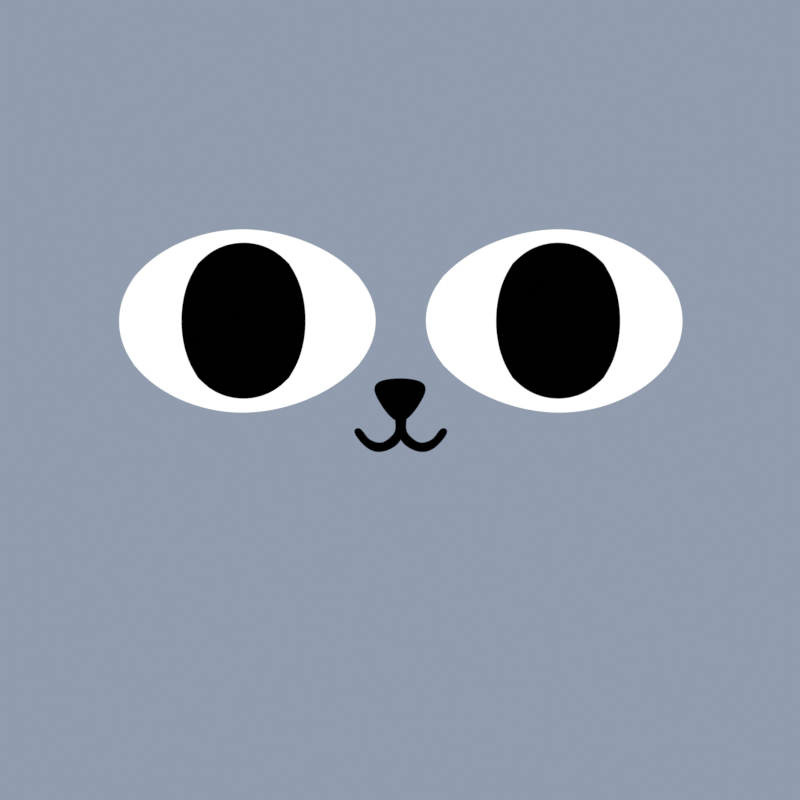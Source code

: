 # Source: cato_faces.blend  (saved by Blender 3.6.11; exported with 4.5.12 LTS)
import bpy
from mathutils import Matrix  # noqa: F401  (used for matrix-valued properties, if any)

bpy.ops.wm.read_factory_settings(use_empty=True)
scene = bpy.context.scene
scene.name = 'Scene'

# ---- collections
col_faces = bpy.data.collections.new('Faces'); scene.collection.children.link(col_faces)

# ---- materials (node trees are filled in below, after node groups)
mat_skindiffuse = bpy.data.materials.new('SkinDiffuse')
mat_skindiffuse.use_transparent_shadow = False
mat_blackdiffuse = bpy.data.materials.new('BlackDiffuse')
mat_blackdiffuse.use_transparent_shadow = False
mat_ear_insidediffuse = bpy.data.materials.new('Ear_insideDiffuse')
mat_ear_insidediffuse.use_transparent_shadow = False
mat_whitediffuse = bpy.data.materials.new('WhiteDiffuse')
mat_whitediffuse.alpha_threshold = 0.0
mat_whitediffuse.use_transparent_shadow = False
mat_whitediffuse.roughness = 0.5
mat_whitediffuse.line_color = (0.0, 0.0, 0.0, 1.0)
mat_black = bpy.data.materials.new('Black')
mat_black.use_transparent_shadow = False
mat_black_004 = bpy.data.materials.new('Black.004')
mat_black_004.use_transparent_shadow = False

# ---- material node trees
mat_skindiffuse.use_nodes = True; mat_skindiffuse.node_tree.nodes.clear()
_N = mat_skindiffuse.node_tree.nodes; _L = mat_skindiffuse.node_tree.links
n0 = _N.new('ShaderNodeOutputMaterial'); n0.name = 'Material Output'; n0.location = (410, 296)
n1 = _N.new('ShaderNodeEmission'); n1.name = 'Emission'; n1.location = (190, 308)
n1.inputs[0].default_value = (0.2827, 0.3358, 0.4228, 1.0)
_L.new(n1.outputs[0], n0.inputs[0])
n0.is_active_output = True
mat_blackdiffuse.use_nodes = True; mat_blackdiffuse.node_tree.nodes.clear()
_N = mat_blackdiffuse.node_tree.nodes; _L = mat_blackdiffuse.node_tree.links
n0 = _N.new('ShaderNodeOutputMaterial'); n0.name = 'Material Output'; n0.location = (300, 300)
n1 = _N.new('ShaderNodeBsdfDiffuse'); n1.name = 'Diffuse BSDF'; n1.location = (10, 300)
n1.inputs[0].default_value = (0.0, 0.0, 0.0, 1.0)
n1.inputs[1].default_value = 0.5
_L.new(n1.outputs[0], n0.inputs[0])
n0.is_active_output = True
mat_ear_insidediffuse.use_nodes = True; mat_ear_insidediffuse.node_tree.nodes.clear()
_N = mat_ear_insidediffuse.node_tree.nodes; _L = mat_ear_insidediffuse.node_tree.links
n0 = _N.new('ShaderNodeOutputMaterial'); n0.name = 'Material Output'; n0.location = (457, 388)
n1 = _N.new('ShaderNodeEmission'); n1.name = 'Emission'; n1.location = (167, 398)
n1.inputs[0].default_value = (0.3685, 0.08556, 0.1176, 1.0)
_L.new(n1.outputs[0], n0.inputs[0])
n0.is_active_output = True
mat_whitediffuse.use_nodes = True; mat_whitediffuse.node_tree.nodes.clear()
_N = mat_whitediffuse.node_tree.nodes; _L = mat_whitediffuse.node_tree.links
n0 = _N.new('ShaderNodeOutputMaterial'); n0.name = 'Material Output'; n0.location = (300, 300)
n1 = _N.new('ShaderNodeEmission'); n1.name = 'Emission'; n1.location = (-5, 320)
_L.new(n1.outputs[0], n0.inputs[0])
n0.is_active_output = True
mat_black.use_nodes = True; mat_black.node_tree.nodes.clear()
_N = mat_black.node_tree.nodes; _L = mat_black.node_tree.links
n0 = _N.new('ShaderNodeBsdfPrincipled'); n0.name = 'Principled BSDF'; n0.location = (10, 300)
n0.distribution = 'GGX'
n0.subsurface_method = 'RANDOM_WALK_SKIN'
n0.inputs[0].default_value = (0.0, 0.0, 0.0, 1.0)
n0.inputs[3].default_value = 1.45
n0.inputs[13].default_value = 0.0
n0.inputs[27].default_value = (0.0, 0.0, 0.0, 1.0)
n0.inputs[28].default_value = 1.0
n1 = _N.new('ShaderNodeOutputMaterial'); n1.name = 'Material Output'; n1.location = (300, 300)
_L.new(n0.outputs[0], n1.inputs[0])
n1.is_active_output = True
mat_black_004.use_nodes = True; mat_black_004.node_tree.nodes.clear()
_N = mat_black_004.node_tree.nodes; _L = mat_black_004.node_tree.links
n0 = _N.new('ShaderNodeBsdfPrincipled'); n0.name = 'Principled BSDF'; n0.location = (10, 300)
n0.distribution = 'GGX'
n0.subsurface_method = 'RANDOM_WALK_SKIN'
n0.inputs[0].default_value = (0.0, 0.0, 0.0, 1.0)
n0.inputs[3].default_value = 1.45
n0.inputs[13].default_value = 0.0
n0.inputs[27].default_value = (0.0, 0.0, 0.0, 1.0)
n0.inputs[28].default_value = 1.0
n1 = _N.new('ShaderNodeOutputMaterial'); n1.name = 'Material Output'; n1.location = (300, 300)
_L.new(n0.outputs[0], n1.inputs[0])
n1.is_active_output = True

# ---- world
world_world = bpy.data.worlds.new('World'); scene.world = world_world
world_world.use_nodes = True; world_world.node_tree.nodes.clear()
_N = world_world.node_tree.nodes; _L = world_world.node_tree.links
n0 = _N.new('ShaderNodeOutputWorld'); n0.name = 'World Output'; n0.location = (300, 300)
n1 = _N.new('ShaderNodeBackground'); n1.name = 'Background'; n1.location = (10, 300)
n1.inputs[0].default_value = (0.05088, 0.05088, 0.05088, 1.0)
_L.new(n1.outputs[0], n0.inputs[0])
n0.is_active_output = True
world_world.color = (0.05088, 0.05088, 0.05088)
world_world.use_sun_shadow = False
world_world.sun_shadow_jitter_overblur = 0.0

# ---- cameras
cam_camera = bpy.data.cameras.new('Camera')
cam_camera.type = 'ORTHO'
cam_camera.ortho_scale = 1.0

# ---- meshes
me_plane_025 = bpy.data.meshes.new('Plane.025')
me_plane_025.from_pydata([(-1.0, -1.0, 0.0), (1.0, -1.0, 0.0), (-1.0, 1.0, 0.0), (1.0, 1.0, 0.0)], [], [(0, 1, 3, 2)])
_uv = me_plane_025.uv_layers.new(name='UVMap')
_uv.uv.foreach_set('vector', [0.0, 0.0, 1.0, 0.0, 1.0, 1.0, 0.0, 1.0])
me_plane_025.materials.append(mat_skindiffuse)
me_plane_025.update()
me_plane_021 = bpy.data.meshes.new('Plane.021')
me_plane_021.from_pydata([(-0.00831, 0.04733, -0.0274), (0.00831, 0.04733, -0.0274), (-0.04071, 0.04733, 0.029), (0.04071, 0.04733, 0.029), (-0.02753, 0.04733, -0.001598), (0.02753, 0.04733, -0.001598), (0.0368, 0.04206, 0.1519), (0.1373, 0.04206, 0.1913), (0.02587, 0.04206, 0.1838), (0.1419, 0.04206, 0.2375), (0.2936, 0.04206, 0.1896), (0.2959, 0.04206, 0.2193), (0.3663, 0.04206, 0.1627), (0.3535, 0.04206, 0.1912), (-0.02771, 0.04206, 0.1519), (-0.1282, 0.04206, 0.1913), (-0.01678, 0.04206, 0.1838), (-0.1328, 0.04206, 0.2375), (-0.2845, 0.04206, 0.1896), (-0.2869, 0.04206, 0.2193), (-0.3572, 0.04206, 0.1627), (-0.3444, 0.04206, 0.1912), (0.0009937, 0.04733, -0.04766), (0.0009937, 0.04733, -0.04744), (0.01499, 0.04733, -0.04993), (0.03598, 0.04733, -0.06686), (0.007663, 0.04733, -0.03678), (0.002944, 0.04733, -0.04837), (0.0009937, 0.04733, -0.01599), (0.007906, 0.04733, -0.01889), (0.03558, 0.04733, -0.07274), (0.02285, 0.04733, -0.05781), (0.02068, 0.04733, -0.06748), (0.01211, 0.04733, -0.05923), (0.03086, 0.04733, -0.07107), (0.02902, 0.04733, -0.06318), (-0.013, 0.04733, -0.04993), (-0.034, 0.04733, -0.06686), (-0.005676, 0.04733, -0.03678), (-0.0009564, 0.04733, -0.04837), (-0.005919, 0.04733, -0.01889), (-0.0336, 0.04733, -0.07274), (-0.02086, 0.04733, -0.05781), (-0.0187, 0.04733, -0.06748), (-0.01013, 0.04733, -0.05923), (-0.02887, 0.04733, -0.07107), (-0.02703, 0.04733, -0.06318), (0.1049, 0.04733, 0.2447), (0.04722, 0.04733, 0.1992), (0.03638, 0.04733, 0.1976), (0.06774, 0.04733, 0.2239), (0.05603, 0.04733, 0.2324), (0.09942, 0.04733, 0.2536), (-0.1029, 0.04733, 0.2447), (-0.04523, 0.04733, 0.1992), (-0.0344, 0.04733, 0.1976), (-0.06576, 0.04733, 0.2239), (-0.05404, 0.04733, 0.2324), (-0.09743, 0.04733, 0.2536), (0.02528, 0.04733, 0.1355), (-0.02294, 0.04733, 0.1148), (-0.02409, 0.04733, 0.119), (0.003235, 0.04733, 0.1261), (0.001806, 0.04733, 0.1302), (0.02608, 0.04733, 0.1405), (0.02127, 0.04733, 0.1338), (0.02166, 0.04733, 0.1386), (-0.01479, 0.04733, 0.123), (-0.01334, 0.04733, 0.119), (0.02666, 0.04733, 0.1236), (-0.02206, 0.04733, 0.1025), (-0.0231, 0.04733, 0.1063), (0.00173, 0.04733, 0.1128), (0.0004319, 0.04733, 0.1165), (0.02739, 0.04733, 0.1281), (0.02302, 0.04733, 0.122), (0.02338, 0.04733, 0.1264), (-0.01465, 0.04733, 0.11), (-0.01333, 0.04733, 0.1063), (0.0266, 0.04733, 0.1133), (-0.02062, 0.04733, 0.09295), (-0.02164, 0.04733, 0.0966), (0.002432, 0.04733, 0.1029), (0.001173, 0.04733, 0.1065), (0.02731, 0.04733, 0.1177), (0.02307, 0.04733, 0.1118), (0.02341, 0.04733, 0.1161), (-0.01345, 0.04733, 0.1001), (-0.01217, 0.04733, 0.0966), (0.02709, 0.04733, 0.1048), (-0.02169, 0.04733, 0.08369), (-0.02274, 0.04733, 0.08746), (0.002125, 0.04733, 0.09398), (0.0008247, 0.04733, 0.09764), (0.02782, 0.04733, 0.1093), (0.02344, 0.04733, 0.1032), (0.0238, 0.04733, 0.1076), (-0.01428, 0.04733, 0.09112), (-0.01296, 0.04733, 0.08746), (0.02974, 0.04733, 0.09646), (-0.02387, 0.04733, 0.07193), (-0.02512, 0.04733, 0.07609), (0.002306, 0.04733, 0.08391), (0.0007769, 0.04733, 0.08794), (0.03045, 0.04733, 0.1015), (0.02573, 0.04733, 0.09463), (0.02602, 0.04733, 0.09949), (-0.01582, 0.04733, 0.08035), (-0.01427, 0.04733, 0.07632), (0.02972, 0.04733, 0.08432), (-0.02407, 0.04733, 0.06158), (-0.02519, 0.04733, 0.06574), (0.00219, 0.04733, 0.07268), (0.000793, 0.04733, 0.07672), (0.03056, 0.04733, 0.0893), (0.0257, 0.04733, 0.08262), (0.02613, 0.04733, 0.08743), (-0.01586, 0.04733, 0.06968), (-0.01444, 0.04733, 0.06565), (0.02836, 0.04733, 0.07327), (-0.02462, 0.04733, 0.05087), (-0.02572, 0.04733, 0.05496), (0.001247, 0.04733, 0.0618), (-0.000129, 0.04733, 0.06578), (0.02919, 0.04733, 0.07818), (0.0244, 0.04733, 0.07159), (0.02482, 0.04733, 0.07633), (-0.01653, 0.04733, 0.05885), (-0.01514, 0.04733, 0.05488), (0.02836, 0.04733, 0.07327), (-0.02462, 0.04733, 0.05087), (-0.02572, 0.04733, 0.05496), (0.001247, 0.04733, 0.0618), (-0.000129, 0.04733, 0.06578), (0.02919, 0.04733, 0.07818), (0.0244, 0.04733, 0.07159), (0.02482, 0.04733, 0.07633), (-0.01653, 0.04733, 0.05885), (-0.01514, 0.04733, 0.05488), (0.02732, 0.04733, 0.0616), (-0.02629, 0.04733, 0.04074), (-0.02728, 0.04733, 0.04486), (-0.0001187, 0.04733, 0.05093), (-0.00138, 0.04733, 0.05494), (0.02829, 0.04733, 0.06649), (0.02331, 0.04733, 0.06004), (0.02387, 0.04733, 0.06477), (-0.01798, 0.04733, 0.04848), (-0.01669, 0.04733, 0.04447), (0.02503, 0.04733, 0.03549), (0.3597, 0.04733, 0.03486), (0.02503, 0.04733, 0.1642), (0.3597, 0.04733, 0.1636), (0.202, 0.04733, -0.04038), (0.202, 0.04733, 0.2389), (-0.02304, 0.04733, 0.03549), (-0.3577, 0.04733, 0.03486), (-0.02304, 0.04733, 0.1642), (-0.3577, 0.04733, 0.1636), (-0.2, 0.04733, -0.04038), (-0.2, 0.04733, 0.2389), (0.2056, 0.04299, 0.01453), (0.3221, 0.04299, 0.01453), (0.2003, 0.04299, 0.1922), (0.3274, 0.04299, 0.1922), (0.1753, 0.04299, 0.09604), (0.3524, 0.04299, 0.09604), (-0.1808, 0.04299, 0.01453), (-0.06435, 0.04299, 0.01453), (-0.1861, 0.04299, 0.1922), (-0.05902, 0.04299, 0.1922), (-0.2111, 0.04299, 0.09604), (-0.03054, 0.04299, 0.09604)], [], [(4, 5, 3, 2), (0, 1, 5, 4), (6, 7, 9, 8), (9, 7, 10, 11), (11, 10, 12, 13), (14, 16, 17, 15), (17, 19, 18, 15), (19, 21, 20, 18), (35, 34, 30, 25), (23, 22, 27, 26), (23, 26, 29, 28), (24, 33, 32, 31), (26, 27, 33, 24), (31, 32, 34, 35), (46, 37, 41, 45), (23, 38, 39, 22), (23, 28, 40, 38), (36, 42, 43, 44), (38, 36, 44, 39), (42, 46, 45, 43), (50, 51, 49, 48), (47, 52, 51, 50), (56, 54, 55, 57), (53, 56, 57, 58), (68, 67, 61, 60), (65, 66, 63, 62), (59, 64, 66, 65), (62, 63, 67, 68), (78, 77, 71, 70), (75, 76, 73, 72), (69, 74, 76, 75), (72, 73, 77, 78), (88, 87, 81, 80), (85, 86, 83, 82), (79, 84, 86, 85), (82, 83, 87, 88), (98, 97, 91, 90), (95, 96, 93, 92), (89, 94, 96, 95), (92, 93, 97, 98), (108, 107, 101, 100), (105, 106, 103, 102), (99, 104, 106, 105), (102, 103, 107, 108), (118, 117, 111, 110), (115, 116, 113, 112), (109, 114, 116, 115), (112, 113, 117, 118), (128, 127, 121, 120), (125, 126, 123, 122), (119, 124, 126, 125), (122, 123, 127, 128), (138, 137, 131, 130), (135, 136, 133, 132), (129, 134, 136, 135), (132, 133, 137, 138), (148, 147, 141, 140), (145, 146, 143, 142), (139, 144, 146, 145), (142, 143, 147, 148), (153, 150, 152, 154), (149, 153, 154, 151), (159, 160, 158, 156), (155, 157, 160, 159), (165, 166, 164, 163), (161, 162, 166, 165), (171, 172, 170, 169), (167, 168, 172, 171)])
me_plane_021.polygons.foreach_set('use_smooth', [0, 0, 0, 0, 0, 0, 0, 0, 0, 0, 0, 0, 0, 0, 0, 0, 0, 0, 0, 0, 0, 0, 0, 0, 0, 0, 0, 0, 0, 0, 0, 0, 0, 0, 0, 0, 0, 0, 0, 0, 0, 0, 0, 0, 0, 0, 0, 0, 0, 0, 0, 0, 0, 0, 0, 0, 0, 0, 0, 0, 1, 1, 1, 1, 0, 0, 0, 0])
me_plane_021.polygons.foreach_set('material_index', [0, 0, 0, 0, 0, 0, 0, 0, 0, 0, 0, 0, 0, 0, 0, 0, 0, 0, 0, 0, 0, 0, 0, 0, 0, 0, 0, 0, 0, 0, 0, 0, 0, 0, 0, 0, 0, 0, 0, 0, 0, 0, 0, 0, 0, 0, 0, 0, 0, 0, 0, 0, 0, 0, 0, 0, 0, 0, 0, 0, 2, 2, 2, 2, 0, 0, 0, 0])
_uv = me_plane_021.uv_layers.new(name='UVMap')
_uv.uv.foreach_set('vector', [0.0, 0.5345, 1.0, 0.5345, 1.0, 1.0, 0.0, 1.0, 0.0, 0.0, 1.0, 0.0, 1.0, 0.5345, 0.0, 0.5345, 0.0, 0.0, 1.0, 0.0, 1.0, 1.0, 0.0, 1.0, 1.0, 1.0, 1.0, 0.0, 1.0, 0.0, 1.0, 1.0, 1.0, 1.0, 1.0, 0.0, 1.0, 0.0, 1.0, 1.0, 0.0, 0.0, 0.0, 1.0, 1.0, 1.0, 1.0, 0.0, 1.0, 1.0, 1.0, 1.0, 1.0, 0.0, 1.0, 0.0, 1.0, 1.0, 1.0, 1.0, 1.0, 0.0, 1.0, 0.0, 0.0, 0.0, 0.0, 0.0, 0.0, 0.0, 0.0, 0.0, 0.0, 0.0, 0.0, 0.0, 0.0, 0.0, 0.0, 0.0, 0.0, 0.0, 0.0, 0.0, 0.0, 0.0, 0.0, 0.0, 0.0, 0.0, 0.0, 0.0, 0.0, 0.0, 0.0, 0.0, 0.0, 0.0, 0.0, 0.0, 0.0, 0.0, 0.0, 0.0, 0.0, 0.0, 0.0, 0.0, 0.0, 0.0, 0.0, 0.0, 0.0, 0.0, 0.0, 0.0, 0.0, 0.0, 0.0, 0.0, 0.0, 0.0, 0.0, 0.0, 0.0, 0.0, 0.0, 0.0, 0.0, 0.0, 0.0, 0.0, 0.0, 0.0, 0.0, 0.0, 0.0, 0.0, 0.0, 0.0, 0.0, 0.0, 0.0, 0.0, 0.0, 0.0, 0.0, 0.0, 0.0, 0.0, 0.0, 0.0, 0.0, 0.0, 0.0, 0.0, 0.0, 0.0, 0.0, 0.0, 0.0, 0.0, 0.0, 0.0, 0.0, 0.0, 0.0, 0.0, 0.0, 0.0, 0.0, 0.0, 0.0, 0.0, 0.0, 0.0, 0.0, 0.0, 0.0, 0.0, 0.0, 0.0, 0.0, 0.0, 0.0, 0.0, 0.0, 0.0, 0.0, 0.0, 0.0, 0.0, 0.0, 0.0, 0.0, 0.0, 0.0, 0.0, 0.0, 0.0, 0.0, 0.0, 0.0, 0.0, 0.0, 0.0, 0.0, 0.0, 0.0, 0.0, 0.0, 0.0, 0.0, 0.0, 0.0, 0.0, 0.0, 0.0, 0.0, 0.0, 0.0, 0.0, 0.0, 0.0, 0.0, 0.0, 0.0, 0.0, 0.0, 0.0, 0.0, 0.0, 0.0, 0.0, 0.0, 0.0, 0.0, 0.0, 0.0, 0.0, 0.0, 0.0, 0.0, 0.0, 0.0, 0.0, 0.0, 0.0, 0.0, 0.0, 0.0, 0.0, 0.0, 0.0, 0.0, 0.0, 0.0, 0.0, 0.0, 0.0, 0.0, 0.0, 0.0, 0.0, 0.0, 0.0, 0.0, 0.0, 0.0, 0.0, 0.0, 0.0, 0.0, 0.0, 0.0, 0.0, 0.0, 0.0, 0.0, 0.0, 0.0, 0.0, 0.0, 0.0, 0.0, 0.0, 0.0, 0.0, 0.0, 0.0, 0.0, 0.0, 0.0, 0.0, 0.0, 0.0, 0.0, 0.0, 0.0, 0.0, 0.0, 0.0, 0.0, 0.0, 0.0, 0.0, 0.0, 0.0, 0.0, 0.0, 0.0, 0.0, 0.0, 0.0, 0.0, 0.0, 0.0, 0.0, 0.0, 0.0, 0.0, 0.0, 0.0, 0.0, 0.0, 0.0, 0.0, 0.0, 0.0, 0.0, 0.0, 0.0, 0.0, 0.0, 0.0, 0.0, 0.0, 0.0, 0.0, 0.0, 0.0, 0.0, 0.0, 0.0, 0.0, 0.0, 0.0, 0.0, 0.0, 0.0, 0.0, 0.0, 0.0, 0.0, 0.0, 0.0, 0.0, 0.0, 0.0, 0.0, 0.0, 0.0, 0.0, 0.0, 0.0, 0.0, 0.0, 0.0, 0.0, 0.0, 0.0, 0.0, 0.0, 0.0, 0.0, 0.0, 0.0, 0.0, 0.0, 0.0, 0.0, 0.0, 0.0, 0.0, 0.0, 0.0, 0.0, 0.0, 0.0, 0.0, 0.0, 0.0, 0.0, 0.0, 0.0, 0.0, 0.0, 0.0, 0.0, 0.0, 0.0, 0.0, 0.0, 0.0, 0.0, 0.0, 0.0, 0.0, 0.0, 0.0, 0.0, 0.0, 0.0, 0.0, 0.0, 0.0, 0.0, 0.0, 0.0, 0.0, 0.0, 0.0, 0.0, 0.0, 0.0, 0.0, 0.0, 0.0, 0.0, 0.0, 0.0, 0.0, 0.0, 0.0, 0.0, 0.0, 0.0, 0.0, 0.0, 0.0, 0.0, 0.0, 0.0, 0.0, 0.0, 0.0, 0.0, 0.0, 0.0, 0.0, 0.0, 0.0, 0.0, 0.0, 0.0, 0.0, 0.0, 0.0, 0.0, 0.0, 0.0, 0.0, 0.0, 0.0, 0.0, 0.0, 0.0, 0.0, 0.0, 0.0, 0.0, 0.0, 0.0, 0.0, 0.0, 0.0, 0.0, 0.0, 0.0, 0.0, 0.5, 0.0, 1.0, 0.0, 1.0, 1.0, 0.5, 1.0, 0.0, 0.0, 0.5, 0.0, 0.5, 1.0, 0.0, 1.0, 0.5, 0.0, 0.5, 1.0, 1.0, 1.0, 1.0, 0.0, 0.0, 0.0, 0.0, 1.0, 0.5, 1.0, 0.5, 0.0, 0.0, 0.5, 1.0, 0.5, 1.0, 1.0, 0.0, 1.0, 0.0, 0.0, 1.0, 0.0, 1.0, 0.5, 0.0, 0.5, 0.0, 0.5, 1.0, 0.5, 1.0, 1.0, 0.0, 1.0, 0.0, 0.0, 1.0, 0.0, 1.0, 0.5, 0.0, 0.5])
me_plane_021.materials.append(mat_blackdiffuse)
me_plane_021.materials.append(mat_ear_insidediffuse)
me_plane_021.materials.append(mat_whitediffuse)
me_plane_021.update()
me_plane_016 = bpy.data.meshes.new('Plane.016')
me_plane_016.from_pydata([(0.005457, 0.008696, -0.03634), (-0.00306, 0.008696, -0.03971), (-0.003121, 0.008696, -0.009638), (0.01167, 0.008696, -0.009413), (0.03612, 0.008696, -0.05104), (0.03885, 0.008696, -0.06365), (0.02415, 0.008696, -0.05423), (0.02294, 0.008696, -0.06603), (0.04369, 0.008696, -0.04627), (0.05134, 0.008696, -0.05278), (0.05139, 0.008696, -0.03194), (0.06286, 0.008696, -0.03684), (0.01293, 0.008696, -0.04523), (0.0022, 0.008696, -0.05508), (-0.00831, 0.008696, -0.0274), (0.00831, 0.008696, -0.0274), (-0.04071, 0.008696, 0.029), (0.04071, 0.008696, 0.029), (-0.02753, 0.008696, -0.001598), (0.02753, 0.008696, -0.001598), (-0.00347, 0.008696, -0.03634), (0.005048, 0.008696, -0.03971), (0.005108, 0.008696, -0.009638), (-0.009685, 0.008696, -0.009413), (-0.03413, 0.008696, -0.05104), (-0.03686, 0.008696, -0.06365), (-0.02216, 0.008696, -0.05423), (-0.02095, 0.008696, -0.06603), (-0.0417, 0.008696, -0.04627), (-0.04935, 0.008696, -0.05278), (-0.0494, 0.008696, -0.03194), (-0.06088, 0.008696, -0.03684), (-0.01094, 0.008696, -0.04523), (-0.0002123, 0.008696, -0.05508), (0.113, 0.007701, -0.006653), (0.2823, 0.007701, -0.006653), (0.113, 0.007701, 0.2061), (0.2823, 0.007701, 0.2061), (-0.111, 0.007701, -0.006653), (-0.2803, 0.007701, -0.006653), (-0.111, 0.007701, 0.2061), (-0.2803, 0.007701, 0.2061), (0.02503, 0.008696, 0.03549), (0.3597, 0.008696, 0.03486), (0.02503, 0.008696, 0.1642), (0.3597, 0.008696, 0.1636), (0.202, 0.008696, -0.04038), (0.202, 0.008696, 0.2389), (-0.02304, 0.008696, 0.03549), (-0.3577, 0.008696, 0.03486), (-0.02304, 0.008696, 0.1642), (-0.3577, 0.008696, 0.1636), (-0.2, 0.008696, -0.04038), (-0.2, 0.008696, 0.2389)], [], [(1, 0, 3, 2), (12, 13, 7, 6), (5, 9, 8, 4), (7, 5, 4, 6), (9, 11, 10, 8), (0, 1, 13, 12), (18, 19, 17, 16), (14, 15, 19, 18), (21, 22, 23, 20), (32, 26, 27, 33), (25, 24, 28, 29), (27, 26, 24, 25), (29, 28, 30, 31), (20, 32, 33, 21), (34, 35, 37, 36), (38, 40, 41, 39), (46, 43, 45, 47), (42, 46, 47, 44), (52, 53, 51, 49), (48, 50, 53, 52)])
me_plane_016.polygons.foreach_set('use_smooth', [0, 0, 0, 0, 0, 0, 0, 0, 0, 0, 0, 0, 0, 0, 1, 1, 1, 1, 1, 1])
me_plane_016.polygons.foreach_set('material_index', [0, 0, 0, 0, 0, 0, 0, 0, 0, 0, 0, 0, 0, 0, 0, 0, 1, 1, 1, 1])
_uv = me_plane_016.uv_layers.new(name='UVMap')
_uv.uv.foreach_set('vector', [0.0, 0.0, 1.0, 0.0, 1.0, 1.0, 0.0, 1.0, 0.4669, 0.0, 0.0, 0.0, 0.0, 0.0, 0.0, 0.0, 0.0, 0.0, 0.0, 0.0, 0.0, 0.0, 0.0, 0.0, 0.0, 0.0, 0.0, 0.0, 0.0, 0.0, 0.0, 0.0, 0.0, 0.0, 0.0, 0.0, 0.0, 0.0, 0.0, 0.0, 1.0, 0.0, 0.0, 0.0, 0.0, 0.0, 0.4669, 0.0, 0.0, 0.5345, 1.0, 0.5345, 1.0, 1.0, 0.0, 1.0, 0.0, 0.0, 1.0, 0.0, 1.0, 0.5345, 0.0, 0.5345, 0.0, 0.0, 0.0, 1.0, 1.0, 1.0, 1.0, 0.0, 0.4669, 0.0, 0.0, 0.0, 0.0, 0.0, 0.0, 0.0, 0.0, 0.0, 0.0, 0.0, 0.0, 0.0, 0.0, 0.0, 0.0, 0.0, 0.0, 0.0, 0.0, 0.0, 0.0, 0.0, 0.0, 0.0, 0.0, 0.0, 0.0, 0.0, 0.0, 0.0, 1.0, 0.0, 0.4669, 0.0, 0.0, 0.0, 0.0, 0.0, 0.0, 0.0, 1.0, 0.0, 1.0, 1.0, 0.0, 1.0, 0.0, 0.0, 0.0, 1.0, 1.0, 1.0, 1.0, 0.0, 0.5, 0.0, 1.0, 0.0, 1.0, 1.0, 0.5, 1.0, 0.0, 0.0, 0.5, 0.0, 0.5, 1.0, 0.0, 1.0, 0.5, 0.0, 0.5, 1.0, 1.0, 1.0, 1.0, 0.0, 0.0, 0.0, 0.0, 1.0, 0.5, 1.0, 0.5, 0.0])
me_plane_016.materials.append(mat_black)
me_plane_016.materials.append(mat_whitediffuse)
me_plane_016.update()
me_plane_019 = bpy.data.meshes.new('Plane.019')
me_plane_019.from_pydata([(0.005457, 0.002541, -0.03634), (-0.00306, 0.002541, -0.03971), (-0.003121, 0.002541, -0.009638), (0.01167, 0.002541, -0.009413), (0.03612, 0.002541, -0.05104), (0.03885, 0.002541, -0.06365), (0.02415, 0.002541, -0.05423), (0.02294, 0.002541, -0.06603), (0.04369, 0.002541, -0.04627), (0.05134, 0.002541, -0.05278), (0.05139, 0.002541, -0.03194), (0.06286, 0.002541, -0.03684), (0.01293, 0.002541, -0.04523), (0.0022, 0.002541, -0.05508), (-0.00831, 0.002541, -0.0274), (0.00831, 0.002541, -0.0274), (-0.04071, 0.002541, 0.029), (0.04071, 0.002541, 0.029), (-0.02753, 0.002541, -0.001598), (0.02753, 0.002541, -0.001598), (-0.00347, 0.002541, -0.03634), (0.005048, 0.002541, -0.03971), (0.005108, 0.002541, -0.009638), (-0.009685, 0.002541, -0.009413), (-0.03413, 0.002541, -0.05104), (-0.03686, 0.002541, -0.06365), (-0.02216, 0.002541, -0.05423), (-0.02095, 0.002541, -0.06603), (-0.0417, 0.002541, -0.04627), (-0.04935, 0.002541, -0.05278), (-0.0494, 0.002541, -0.03194), (-0.06088, 0.002541, -0.03684), (-0.01094, 0.002541, -0.04523), (-0.0002123, 0.002541, -0.05508), (0.06716, 0.002541, 0.1348), (0.324, 0.002541, 0.1347), (0.04795, 0.002541, 0.09708), (0.34, 0.002541, 0.09763), (0.1437, 0.002541, 0.04707), (0.2409, 0.002541, 0.04707), (0.2409, 0.002541, 0.02182), (0.1437, 0.002541, 0.02182), (-0.06518, 0.002541, 0.1348), (-0.322, 0.002541, 0.1347), (-0.04597, 0.002541, 0.09708), (-0.338, 0.002541, 0.09763), (-0.1417, 0.002541, 0.04707), (-0.2389, 0.002541, 0.04707), (-0.2389, 0.002541, 0.02182), (-0.1417, 0.002541, 0.02182)], [], [(1, 0, 3, 2), (12, 13, 7, 6), (5, 9, 8, 4), (7, 5, 4, 6), (9, 11, 10, 8), (0, 1, 13, 12), (18, 19, 17, 16), (14, 15, 19, 18), (21, 22, 23, 20), (32, 26, 27, 33), (25, 24, 28, 29), (27, 26, 24, 25), (29, 28, 30, 31), (20, 32, 33, 21), (39, 35, 37, 40), (34, 38, 41, 36), (38, 39, 40, 41), (47, 48, 45, 43), (42, 44, 49, 46), (46, 49, 48, 47)])
me_plane_019.polygons.foreach_set('material_index', [0, 0, 0, 0, 0, 0, 0, 0, 0, 0, 0, 0, 0, 0, 1, 1, 1, 1, 1, 1])
_uv = me_plane_019.uv_layers.new(name='UVMap')
_uv.uv.foreach_set('vector', [0.0, 0.0, 1.0, 0.0, 1.0, 1.0, 0.0, 1.0, 0.4669, 0.0, 0.0, 0.0, 0.0, 0.0, 0.0, 0.0, 0.0, 0.0, 0.0, 0.0, 0.0, 0.0, 0.0, 0.0, 0.0, 0.0, 0.0, 0.0, 0.0, 0.0, 0.0, 0.0, 0.0, 0.0, 0.0, 0.0, 0.0, 0.0, 0.0, 0.0, 1.0, 0.0, 0.0, 0.0, 0.0, 0.0, 0.4669, 0.0, 0.0, 0.5345, 1.0, 0.5345, 1.0, 1.0, 0.0, 1.0, 0.0, 0.0, 1.0, 0.0, 1.0, 0.5345, 0.0, 0.5345, 0.0, 0.0, 0.0, 1.0, 1.0, 1.0, 1.0, 0.0, 0.4669, 0.0, 0.0, 0.0, 0.0, 0.0, 0.0, 0.0, 0.0, 0.0, 0.0, 0.0, 0.0, 0.0, 0.0, 0.0, 0.0, 0.0, 0.0, 0.0, 0.0, 0.0, 0.0, 0.0, 0.0, 0.0, 0.0, 0.0, 0.0, 0.0, 0.0, 0.0, 1.0, 0.0, 0.4669, 0.0, 0.0, 0.0, 0.0, 0.0, 0.6667, 0.0, 1.0, 0.0, 1.0, 1.0, 0.6667, 1.0, 0.0, 0.0, 0.3333, 0.0, 0.3333, 1.0, 0.0, 1.0, 0.3333, 0.0, 0.6667, 0.0, 0.6667, 1.0, 0.3333, 1.0, 0.6667, 0.0, 0.6667, 1.0, 1.0, 1.0, 1.0, 0.0, 0.0, 0.0, 0.0, 1.0, 0.3333, 1.0, 0.3333, 0.0, 0.3333, 0.0, 0.3333, 1.0, 0.6667, 1.0, 0.6667, 0.0])
me_plane_019.materials.append(mat_black_004)
me_plane_019.materials.append(mat_black)
me_plane_019.update()
me_plane_001 = bpy.data.meshes.new('Plane.001')
me_plane_001.from_pydata([(-0.00831, -0.01118, -0.0274), (0.00831, -0.01118, -0.0274), (-0.04071, -0.01118, 0.029), (0.04071, -0.01118, 0.029), (-0.02753, -0.01118, -0.001598), (0.02753, -0.01118, -0.001598), (0.0368, -0.01118, 0.1519), (0.1373, -0.01118, 0.1913), (0.02587, -0.01118, 0.1838), (0.1419, -0.01118, 0.2375), (0.2936, -0.01118, 0.1896), (0.2959, -0.01118, 0.2193), (0.3663, -0.01118, 0.1627), (0.3535, -0.01118, 0.1912), (-0.02771, -0.01118, 0.1519), (-0.1282, -0.01118, 0.1913), (-0.01678, -0.01118, 0.1838), (-0.1328, -0.01118, 0.2375), (-0.2845, -0.01118, 0.1896), (-0.2869, -0.01118, 0.2193), (-0.3572, -0.01118, 0.1627), (-0.3444, -0.01118, 0.1912), (0.0009937, -0.01118, -0.04766), (0.0009937, -0.01118, -0.04744), (0.01499, -0.01118, -0.04993), (0.03598, -0.01118, -0.06686), (0.007663, -0.01118, -0.03678), (0.002944, -0.01118, -0.04837), (0.0009937, -0.01118, -0.01599), (0.007906, -0.01118, -0.01889), (0.03558, -0.01118, -0.07274), (0.02285, -0.01118, -0.05781), (0.02068, -0.01118, -0.06748), (0.01211, -0.01118, -0.05923), (0.03086, -0.01118, -0.07107), (0.02902, -0.01118, -0.06318), (-0.013, -0.01118, -0.04993), (-0.034, -0.01118, -0.06686), (-0.005676, -0.01118, -0.03678), (-0.0009564, -0.01118, -0.04837), (-0.005919, -0.01118, -0.01889), (-0.0336, -0.01118, -0.07274), (-0.02086, -0.01118, -0.05781), (-0.0187, -0.01118, -0.06748), (-0.01013, -0.01118, -0.05923), (-0.02887, -0.01118, -0.07107), (-0.02703, -0.01118, -0.06318), (0.1049, -0.01118, 0.2447), (0.04722, -0.01118, 0.1992), (0.03638, -0.01118, 0.1976), (0.06774, -0.01118, 0.2239), (0.05603, -0.01118, 0.2324), (0.09942, -0.01118, 0.2536), (-0.1029, -0.01118, 0.2447), (-0.04523, -0.01118, 0.1992), (-0.0344, -0.01118, 0.1976), (-0.06576, -0.01118, 0.2239), (-0.05404, -0.01118, 0.2324), (-0.09743, -0.01118, 0.2536), (0.02528, -0.01118, 0.1355), (-0.02294, -0.01118, 0.1148), (-0.02409, -0.01118, 0.119), (0.003235, -0.01118, 0.1261), (0.001806, -0.01118, 0.1302), (0.02608, -0.01118, 0.1405), (0.02127, -0.01118, 0.1338), (0.02166, -0.01118, 0.1386), (-0.01479, -0.01118, 0.123), (-0.01334, -0.01118, 0.119), (0.02666, -0.01118, 0.1236), (-0.02206, -0.01118, 0.1025), (-0.0231, -0.01118, 0.1063), (0.00173, -0.01118, 0.1128), (0.0004319, -0.01118, 0.1165), (0.02739, -0.01118, 0.1281), (0.02302, -0.01118, 0.122), (0.02338, -0.01118, 0.1264), (-0.01465, -0.01118, 0.11), (-0.01333, -0.01118, 0.1063), (0.0266, -0.01118, 0.1133), (-0.02062, -0.01118, 0.09295), (-0.02164, -0.01118, 0.0966), (0.002432, -0.01118, 0.1029), (0.001173, -0.01118, 0.1065), (0.02731, -0.01118, 0.1177), (0.02307, -0.01118, 0.1118), (0.02341, -0.01118, 0.1161), (-0.01345, -0.01118, 0.1001), (-0.01217, -0.01118, 0.0966), (0.02709, -0.01118, 0.1048), (-0.02169, -0.01118, 0.08369), (-0.02274, -0.01118, 0.08746), (0.002125, -0.01118, 0.09398), (0.0008247, -0.01118, 0.09764), (0.02782, -0.01118, 0.1093), (0.02344, -0.01118, 0.1032), (0.0238, -0.01118, 0.1076), (-0.01428, -0.01118, 0.09112), (-0.01296, -0.01118, 0.08746), (0.02974, -0.01118, 0.09646), (-0.02387, -0.01118, 0.07193), (-0.02512, -0.01118, 0.07609), (0.002306, -0.01118, 0.08391), (0.0007769, -0.01118, 0.08794), (0.03045, -0.01118, 0.1015), (0.02573, -0.01118, 0.09463), (0.02602, -0.01118, 0.09949), (-0.01582, -0.01118, 0.08035), (-0.01427, -0.01118, 0.07632), (0.02972, -0.01118, 0.08432), (-0.02407, -0.01118, 0.06158), (-0.02519, -0.01118, 0.06574), (0.00219, -0.01118, 0.07268), (0.000793, -0.01118, 0.07672), (0.03056, -0.01118, 0.0893), (0.0257, -0.01118, 0.08262), (0.02613, -0.01118, 0.08743), (-0.01586, -0.01118, 0.06968), (-0.01444, -0.01118, 0.06565), (0.02836, -0.01118, 0.07327), (-0.02462, -0.01118, 0.05087), (-0.02572, -0.01118, 0.05496), (0.001247, -0.01118, 0.0618), (-0.000129, -0.01118, 0.06578), (0.02919, -0.01118, 0.07818), (0.0244, -0.01118, 0.07159), (0.02482, -0.01118, 0.07633), (-0.01653, -0.01118, 0.05885), (-0.01514, -0.01118, 0.05488), (0.02836, -0.01118, 0.07327), (-0.02462, -0.01118, 0.05087), (-0.02572, -0.01118, 0.05496), (0.001247, -0.01118, 0.0618), (-0.000129, -0.01118, 0.06578), (0.02919, -0.01118, 0.07818), (0.0244, -0.01118, 0.07159), (0.02482, -0.01118, 0.07633), (-0.01653, -0.01118, 0.05885), (-0.01514, -0.01118, 0.05488), (0.02732, -0.01118, 0.0616), (-0.02629, -0.01118, 0.04074), (-0.02728, -0.01118, 0.04486), (-0.0001187, -0.01118, 0.05093), (-0.00138, -0.01118, 0.05494), (0.02829, -0.01118, 0.06649), (0.02331, -0.01118, 0.06004), (0.02387, -0.01118, 0.06477), (-0.01798, -0.01118, 0.04848), (-0.01669, -0.01118, 0.04447), (0.06716, -0.01118, 0.1348), (0.324, -0.01118, 0.1347), (0.04795, -0.01118, 0.09708), (0.34, -0.01118, 0.09763), (0.1437, -0.01118, 0.04707), (0.2409, -0.01118, 0.04707), (0.2409, -0.01118, 0.02182), (0.1437, -0.01118, 0.02182), (-0.06518, -0.01118, 0.1348), (-0.322, -0.01118, 0.1347), (-0.04597, -0.01118, 0.09708), (-0.338, -0.01118, 0.09763), (-0.1417, -0.01118, 0.04707), (-0.2389, -0.01118, 0.04707), (-0.2389, -0.01118, 0.02182), (-0.1417, -0.01118, 0.02182)], [], [(4, 5, 3, 2), (0, 1, 5, 4), (6, 7, 9, 8), (9, 7, 10, 11), (11, 10, 12, 13), (14, 16, 17, 15), (17, 19, 18, 15), (19, 21, 20, 18), (35, 34, 30, 25), (23, 22, 27, 26), (23, 26, 29, 28), (24, 33, 32, 31), (26, 27, 33, 24), (31, 32, 34, 35), (46, 37, 41, 45), (23, 38, 39, 22), (23, 28, 40, 38), (36, 42, 43, 44), (38, 36, 44, 39), (42, 46, 45, 43), (50, 51, 49, 48), (47, 52, 51, 50), (56, 54, 55, 57), (53, 56, 57, 58), (68, 67, 61, 60), (65, 66, 63, 62), (59, 64, 66, 65), (62, 63, 67, 68), (78, 77, 71, 70), (75, 76, 73, 72), (69, 74, 76, 75), (72, 73, 77, 78), (88, 87, 81, 80), (85, 86, 83, 82), (79, 84, 86, 85), (82, 83, 87, 88), (98, 97, 91, 90), (95, 96, 93, 92), (89, 94, 96, 95), (92, 93, 97, 98), (108, 107, 101, 100), (105, 106, 103, 102), (99, 104, 106, 105), (102, 103, 107, 108), (118, 117, 111, 110), (115, 116, 113, 112), (109, 114, 116, 115), (112, 113, 117, 118), (128, 127, 121, 120), (125, 126, 123, 122), (119, 124, 126, 125), (122, 123, 127, 128), (138, 137, 131, 130), (135, 136, 133, 132), (129, 134, 136, 135), (132, 133, 137, 138), (148, 147, 141, 140), (145, 146, 143, 142), (139, 144, 146, 145), (142, 143, 147, 148), (154, 150, 152, 155), (149, 153, 156, 151), (153, 154, 155, 156), (162, 163, 160, 158), (157, 159, 164, 161), (161, 164, 163, 162)])
me_plane_001.polygons.foreach_set('material_index', [0, 0, 0, 0, 0, 0, 0, 0, 0, 0, 0, 0, 0, 0, 0, 0, 0, 0, 0, 0, 0, 0, 0, 0, 0, 0, 0, 0, 0, 0, 0, 0, 0, 0, 0, 0, 0, 0, 0, 0, 0, 0, 0, 0, 0, 0, 0, 0, 0, 0, 0, 0, 0, 0, 0, 0, 0, 0, 0, 0, 4, 4, 4, 4, 4, 4])
_uv = me_plane_001.uv_layers.new(name='UVMap')
_uv.uv.foreach_set('vector', [0.0, 0.5345, 1.0, 0.5345, 1.0, 1.0, 0.0, 1.0, 0.0, 0.0, 1.0, 0.0, 1.0, 0.5345, 0.0, 0.5345, 0.0, 0.0, 1.0, 0.0, 1.0, 1.0, 0.0, 1.0, 1.0, 1.0, 1.0, 0.0, 1.0, 0.0, 1.0, 1.0, 1.0, 1.0, 1.0, 0.0, 1.0, 0.0, 1.0, 1.0, 0.0, 0.0, 0.0, 1.0, 1.0, 1.0, 1.0, 0.0, 1.0, 1.0, 1.0, 1.0, 1.0, 0.0, 1.0, 0.0, 1.0, 1.0, 1.0, 1.0, 1.0, 0.0, 1.0, 0.0, 0.0, 0.0, 0.0, 0.0, 0.0, 0.0, 0.0, 0.0, 0.0, 0.0, 0.0, 0.0, 0.0, 0.0, 0.0, 0.0, 0.0, 0.0, 0.0, 0.0, 0.0, 0.0, 0.0, 0.0, 0.0, 0.0, 0.0, 0.0, 0.0, 0.0, 0.0, 0.0, 0.0, 0.0, 0.0, 0.0, 0.0, 0.0, 0.0, 0.0, 0.0, 0.0, 0.0, 0.0, 0.0, 0.0, 0.0, 0.0, 0.0, 0.0, 0.0, 0.0, 0.0, 0.0, 0.0, 0.0, 0.0, 0.0, 0.0, 0.0, 0.0, 0.0, 0.0, 0.0, 0.0, 0.0, 0.0, 0.0, 0.0, 0.0, 0.0, 0.0, 0.0, 0.0, 0.0, 0.0, 0.0, 0.0, 0.0, 0.0, 0.0, 0.0, 0.0, 0.0, 0.0, 0.0, 0.0, 0.0, 0.0, 0.0, 0.0, 0.0, 0.0, 0.0, 0.0, 0.0, 0.0, 0.0, 0.0, 0.0, 0.0, 0.0, 0.0, 0.0, 0.0, 0.0, 0.0, 0.0, 0.0, 0.0, 0.0, 0.0, 0.0, 0.0, 0.0, 0.0, 0.0, 0.0, 0.0, 0.0, 0.0, 0.0, 0.0, 0.0, 0.0, 0.0, 0.0, 0.0, 0.0, 0.0, 0.0, 0.0, 0.0, 0.0, 0.0, 0.0, 0.0, 0.0, 0.0, 0.0, 0.0, 0.0, 0.0, 0.0, 0.0, 0.0, 0.0, 0.0, 0.0, 0.0, 0.0, 0.0, 0.0, 0.0, 0.0, 0.0, 0.0, 0.0, 0.0, 0.0, 0.0, 0.0, 0.0, 0.0, 0.0, 0.0, 0.0, 0.0, 0.0, 0.0, 0.0, 0.0, 0.0, 0.0, 0.0, 0.0, 0.0, 0.0, 0.0, 0.0, 0.0, 0.0, 0.0, 0.0, 0.0, 0.0, 0.0, 0.0, 0.0, 0.0, 0.0, 0.0, 0.0, 0.0, 0.0, 0.0, 0.0, 0.0, 0.0, 0.0, 0.0, 0.0, 0.0, 0.0, 0.0, 0.0, 0.0, 0.0, 0.0, 0.0, 0.0, 0.0, 0.0, 0.0, 0.0, 0.0, 0.0, 0.0, 0.0, 0.0, 0.0, 0.0, 0.0, 0.0, 0.0, 0.0, 0.0, 0.0, 0.0, 0.0, 0.0, 0.0, 0.0, 0.0, 0.0, 0.0, 0.0, 0.0, 0.0, 0.0, 0.0, 0.0, 0.0, 0.0, 0.0, 0.0, 0.0, 0.0, 0.0, 0.0, 0.0, 0.0, 0.0, 0.0, 0.0, 0.0, 0.0, 0.0, 0.0, 0.0, 0.0, 0.0, 0.0, 0.0, 0.0, 0.0, 0.0, 0.0, 0.0, 0.0, 0.0, 0.0, 0.0, 0.0, 0.0, 0.0, 0.0, 0.0, 0.0, 0.0, 0.0, 0.0, 0.0, 0.0, 0.0, 0.0, 0.0, 0.0, 0.0, 0.0, 0.0, 0.0, 0.0, 0.0, 0.0, 0.0, 0.0, 0.0, 0.0, 0.0, 0.0, 0.0, 0.0, 0.0, 0.0, 0.0, 0.0, 0.0, 0.0, 0.0, 0.0, 0.0, 0.0, 0.0, 0.0, 0.0, 0.0, 0.0, 0.0, 0.0, 0.0, 0.0, 0.0, 0.0, 0.0, 0.0, 0.0, 0.0, 0.0, 0.0, 0.0, 0.0, 0.0, 0.0, 0.0, 0.0, 0.0, 0.0, 0.0, 0.0, 0.0, 0.0, 0.0, 0.0, 0.0, 0.0, 0.0, 0.0, 0.0, 0.0, 0.0, 0.0, 0.0, 0.0, 0.0, 0.0, 0.0, 0.0, 0.0, 0.0, 0.0, 0.0, 0.0, 0.0, 0.0, 0.0, 0.0, 0.0, 0.0, 0.0, 0.0, 0.0, 0.0, 0.0, 0.0, 0.0, 0.0, 0.0, 0.0, 0.0, 0.0, 0.0, 0.0, 0.0, 0.0, 0.0, 0.0, 0.0, 0.0, 0.0, 0.0, 0.0, 0.0, 0.0, 0.0, 0.0, 0.0, 0.0, 0.0, 0.0, 0.0, 0.0, 0.0, 0.0, 0.0, 0.0, 0.0, 0.0, 0.0, 0.0, 0.0, 0.0, 0.0, 0.0, 0.0, 0.0, 0.6667, 0.0, 1.0, 0.0, 1.0, 1.0, 0.6667, 1.0, 0.0, 0.0, 0.3333, 0.0, 0.3333, 1.0, 0.0, 1.0, 0.3333, 0.0, 0.6667, 0.0, 0.6667, 1.0, 0.3333, 1.0, 0.6667, 0.0, 0.6667, 1.0, 1.0, 1.0, 1.0, 0.0, 0.0, 0.0, 0.0, 1.0, 0.3333, 1.0, 0.3333, 0.0, 0.3333, 0.0, 0.3333, 1.0, 0.6667, 1.0, 0.6667, 0.0])
me_plane_001.materials.append(mat_blackdiffuse)
me_plane_001.materials.append(mat_ear_insidediffuse)
me_plane_001.materials.append(mat_whitediffuse)
me_plane_001.materials.append(mat_black_004)
me_plane_001.materials.append(mat_black)
me_plane_001.update()
me_plane_002 = bpy.data.meshes.new('Plane.002')
me_plane_002.from_pydata([(-0.00831, 0.04733, -0.0274), (0.00831, 0.04733, -0.0274), (-0.04071, 0.04733, 0.029), (0.04071, 0.04733, 0.029), (-0.02753, 0.04733, -0.001598), (0.02753, 0.04733, -0.001598), (0.0368, 0.04206, 0.1519), (0.1373, 0.04206, 0.1913), (0.02587, 0.04206, 0.1838), (0.1419, 0.04206, 0.2375), (0.2936, 0.04206, 0.1896), (0.2959, 0.04206, 0.2193), (0.3663, 0.04206, 0.1627), (0.3535, 0.04206, 0.1912), (-0.02771, 0.04206, 0.1519), (-0.1282, 0.04206, 0.1913), (-0.01678, 0.04206, 0.1838), (-0.1328, 0.04206, 0.2375), (-0.2845, 0.04206, 0.1896), (-0.2869, 0.04206, 0.2193), (-0.3572, 0.04206, 0.1627), (-0.3444, 0.04206, 0.1912), (0.0009937, 0.04733, -0.04766), (0.0009937, 0.04733, -0.04744), (0.01499, 0.04733, -0.04993), (0.03598, 0.04733, -0.06686), (0.007663, 0.04733, -0.03678), (0.002944, 0.04733, -0.04837), (0.0009937, 0.04733, -0.01599), (0.007906, 0.04733, -0.01889), (0.03558, 0.04733, -0.07274), (0.02285, 0.04733, -0.05781), (0.02068, 0.04733, -0.06748), (0.01211, 0.04733, -0.05923), (0.03086, 0.04733, -0.07107), (0.02902, 0.04733, -0.06318), (-0.013, 0.04733, -0.04993), (-0.034, 0.04733, -0.06686), (-0.005676, 0.04733, -0.03678), (-0.0009564, 0.04733, -0.04837), (-0.005919, 0.04733, -0.01889), (-0.0336, 0.04733, -0.07274), (-0.02086, 0.04733, -0.05781), (-0.0187, 0.04733, -0.06748), (-0.01013, 0.04733, -0.05923), (-0.02887, 0.04733, -0.07107), (-0.02703, 0.04733, -0.06318), (0.2042, 0.04733, -0.05622), (0.2929, 0.04733, -0.05622), (0.2042, 0.04733, -0.01258), (0.2929, 0.04733, -0.01258), (-0.2022, 0.04733, -0.05622), (-0.2909, 0.04733, -0.05622), (-0.2022, 0.04733, -0.01258), (-0.2909, 0.04733, -0.01258), (0.1049, 0.04733, 0.2447), (0.04722, 0.04733, 0.1992), (0.03638, 0.04733, 0.1976), (0.06774, 0.04733, 0.2239), (0.05603, 0.04733, 0.2324), (0.09942, 0.04733, 0.2536), (-0.1029, 0.04733, 0.2447), (-0.04523, 0.04733, 0.1992), (-0.0344, 0.04733, 0.1976), (-0.06576, 0.04733, 0.2239), (-0.05404, 0.04733, 0.2324), (-0.09743, 0.04733, 0.2536), (0.02528, 0.04733, 0.1355), (-0.02294, 0.04733, 0.1148), (-0.02409, 0.04733, 0.119), (0.003235, 0.04733, 0.1261), (0.001806, 0.04733, 0.1302), (0.02608, 0.04733, 0.1405), (0.02127, 0.04733, 0.1338), (0.02166, 0.04733, 0.1386), (-0.01479, 0.04733, 0.123), (-0.01334, 0.04733, 0.119), (0.02666, 0.04733, 0.1236), (-0.02206, 0.04733, 0.1025), (-0.0231, 0.04733, 0.1063), (0.00173, 0.04733, 0.1128), (0.0004319, 0.04733, 0.1165), (0.02739, 0.04733, 0.1281), (0.02302, 0.04733, 0.122), (0.02338, 0.04733, 0.1264), (-0.01465, 0.04733, 0.11), (-0.01333, 0.04733, 0.1063), (0.0266, 0.04733, 0.1133), (-0.02062, 0.04733, 0.09295), (-0.02164, 0.04733, 0.0966), (0.002432, 0.04733, 0.1029), (0.001173, 0.04733, 0.1065), (0.02731, 0.04733, 0.1177), (0.02307, 0.04733, 0.1118), (0.02341, 0.04733, 0.1161), (-0.01345, 0.04733, 0.1001), (-0.01217, 0.04733, 0.0966), (0.02709, 0.04733, 0.1048), (-0.02169, 0.04733, 0.08369), (-0.02274, 0.04733, 0.08746), (0.002125, 0.04733, 0.09398), (0.0008247, 0.04733, 0.09764), (0.02782, 0.04733, 0.1093), (0.02344, 0.04733, 0.1032), (0.0238, 0.04733, 0.1076), (-0.01428, 0.04733, 0.09112), (-0.01296, 0.04733, 0.08746), (0.02974, 0.04733, 0.09646), (-0.02387, 0.04733, 0.07193), (-0.02512, 0.04733, 0.07609), (0.002306, 0.04733, 0.08391), (0.0007769, 0.04733, 0.08794), (0.03045, 0.04733, 0.1015), (0.02573, 0.04733, 0.09463), (0.02602, 0.04733, 0.09949), (-0.01582, 0.04733, 0.08035), (-0.01427, 0.04733, 0.07632), (0.02972, 0.04733, 0.08432), (-0.02407, 0.04733, 0.06158), (-0.02519, 0.04733, 0.06574), (0.00219, 0.04733, 0.07268), (0.000793, 0.04733, 0.07672), (0.03056, 0.04733, 0.0893), (0.0257, 0.04733, 0.08262), (0.02613, 0.04733, 0.08743), (-0.01586, 0.04733, 0.06968), (-0.01444, 0.04733, 0.06565), (0.02836, 0.04733, 0.07327), (-0.02462, 0.04733, 0.05087), (-0.02572, 0.04733, 0.05496), (0.001247, 0.04733, 0.0618), (-0.000129, 0.04733, 0.06578), (0.02919, 0.04733, 0.07818), (0.0244, 0.04733, 0.07159), (0.02482, 0.04733, 0.07633), (-0.01653, 0.04733, 0.05885), (-0.01514, 0.04733, 0.05488), (0.02836, 0.04733, 0.07327), (-0.02462, 0.04733, 0.05087), (-0.02572, 0.04733, 0.05496), (0.001247, 0.04733, 0.0618), (-0.000129, 0.04733, 0.06578), (0.02919, 0.04733, 0.07818), (0.0244, 0.04733, 0.07159), (0.02482, 0.04733, 0.07633), (-0.01653, 0.04733, 0.05885), (-0.01514, 0.04733, 0.05488), (0.02732, 0.04733, 0.0616), (-0.02629, 0.04733, 0.04074), (-0.02728, 0.04733, 0.04486), (-0.0001187, 0.04733, 0.05093), (-0.00138, 0.04733, 0.05494), (0.02829, 0.04733, 0.06649), (0.02331, 0.04733, 0.06004), (0.02387, 0.04733, 0.06477), (-0.01798, 0.04733, 0.04848), (-0.01669, 0.04733, 0.04447), (0.02503, 0.04733, 0.03549), (0.3597, 0.04733, 0.03486), (0.02503, 0.04733, 0.1642), (0.3597, 0.04733, 0.1636), (0.202, 0.04733, -0.04038), (0.202, 0.04733, 0.2389), (-0.02304, 0.04733, 0.03549), (-0.3577, 0.04733, 0.03486), (-0.02304, 0.04733, 0.1642), (-0.3577, 0.04733, 0.1636), (-0.2, 0.04733, -0.04038), (-0.2, 0.04733, 0.2389), (0.2056, 0.04299, 0.01453), (0.3221, 0.04299, 0.01453), (0.2003, 0.04299, 0.1922), (0.3274, 0.04299, 0.1922), (0.1753, 0.04299, 0.09604), (0.3524, 0.04299, 0.09604), (-0.1808, 0.04299, 0.01453), (-0.06435, 0.04299, 0.01453), (-0.1861, 0.04299, 0.1922), (-0.05902, 0.04299, 0.1922), (-0.2111, 0.04299, 0.09604), (-0.03054, 0.04299, 0.09604)], [], [(4, 5, 3, 2), (0, 1, 5, 4), (6, 7, 9, 8), (9, 7, 10, 11), (11, 10, 12, 13), (14, 16, 17, 15), (17, 19, 18, 15), (19, 21, 20, 18), (35, 34, 30, 25), (23, 22, 27, 26), (23, 26, 29, 28), (24, 33, 32, 31), (26, 27, 33, 24), (31, 32, 34, 35), (46, 37, 41, 45), (23, 38, 39, 22), (23, 28, 40, 38), (36, 42, 43, 44), (38, 36, 44, 39), (42, 46, 45, 43), (47, 48, 50, 49), (51, 53, 54, 52), (58, 59, 57, 56), (55, 60, 59, 58), (64, 62, 63, 65), (61, 64, 65, 66), (76, 75, 69, 68), (73, 74, 71, 70), (67, 72, 74, 73), (70, 71, 75, 76), (86, 85, 79, 78), (83, 84, 81, 80), (77, 82, 84, 83), (80, 81, 85, 86), (96, 95, 89, 88), (93, 94, 91, 90), (87, 92, 94, 93), (90, 91, 95, 96), (106, 105, 99, 98), (103, 104, 101, 100), (97, 102, 104, 103), (100, 101, 105, 106), (116, 115, 109, 108), (113, 114, 111, 110), (107, 112, 114, 113), (110, 111, 115, 116), (126, 125, 119, 118), (123, 124, 121, 120), (117, 122, 124, 123), (120, 121, 125, 126), (136, 135, 129, 128), (133, 134, 131, 130), (127, 132, 134, 133), (130, 131, 135, 136), (146, 145, 139, 138), (143, 144, 141, 140), (137, 142, 144, 143), (140, 141, 145, 146), (156, 155, 149, 148), (153, 154, 151, 150), (147, 152, 154, 153), (150, 151, 155, 156), (161, 158, 160, 162), (157, 161, 162, 159), (167, 168, 166, 164), (163, 165, 168, 167), (173, 174, 172, 171), (169, 170, 174, 173), (179, 180, 178, 177), (175, 176, 180, 179)])
me_plane_002.polygons.foreach_set('use_smooth', [0, 0, 0, 0, 0, 0, 0, 0, 0, 0, 0, 0, 0, 0, 0, 0, 0, 0, 0, 0, 0, 0, 0, 0, 0, 0, 0, 0, 0, 0, 0, 0, 0, 0, 0, 0, 0, 0, 0, 0, 0, 0, 0, 0, 0, 0, 0, 0, 0, 0, 0, 0, 0, 0, 0, 0, 0, 0, 0, 0, 0, 0, 1, 1, 1, 1, 0, 0, 0, 0])
me_plane_002.polygons.foreach_set('material_index', [0, 0, 0, 0, 0, 0, 0, 0, 0, 0, 0, 0, 0, 0, 0, 0, 0, 0, 0, 0, 1, 1, 0, 0, 0, 0, 0, 0, 0, 0, 0, 0, 0, 0, 0, 0, 0, 0, 0, 0, 0, 0, 0, 0, 0, 0, 0, 0, 0, 0, 0, 0, 0, 0, 0, 0, 0, 0, 0, 0, 0, 0, 2, 2, 2, 2, 0, 0, 0, 0])
_uv = me_plane_002.uv_layers.new(name='UVMap')
_uv.uv.foreach_set('vector', [0.0, 0.5345, 1.0, 0.5345, 1.0, 1.0, 0.0, 1.0, 0.0, 0.0, 1.0, 0.0, 1.0, 0.5345, 0.0, 0.5345, 0.0, 0.0, 1.0, 0.0, 1.0, 1.0, 0.0, 1.0, 1.0, 1.0, 1.0, 0.0, 1.0, 0.0, 1.0, 1.0, 1.0, 1.0, 1.0, 0.0, 1.0, 0.0, 1.0, 1.0, 0.0, 0.0, 0.0, 1.0, 1.0, 1.0, 1.0, 0.0, 1.0, 1.0, 1.0, 1.0, 1.0, 0.0, 1.0, 0.0, 1.0, 1.0, 1.0, 1.0, 1.0, 0.0, 1.0, 0.0, 0.0, 0.0, 0.0, 0.0, 0.0, 0.0, 0.0, 0.0, 0.0, 0.0, 0.0, 0.0, 0.0, 0.0, 0.0, 0.0, 0.0, 0.0, 0.0, 0.0, 0.0, 0.0, 0.0, 0.0, 0.0, 0.0, 0.0, 0.0, 0.0, 0.0, 0.0, 0.0, 0.0, 0.0, 0.0, 0.0, 0.0, 0.0, 0.0, 0.0, 0.0, 0.0, 0.0, 0.0, 0.0, 0.0, 0.0, 0.0, 0.0, 0.0, 0.0, 0.0, 0.0, 0.0, 0.0, 0.0, 0.0, 0.0, 0.0, 0.0, 0.0, 0.0, 0.0, 0.0, 0.0, 0.0, 0.0, 0.0, 0.0, 0.0, 0.0, 0.0, 0.0, 0.0, 0.0, 0.0, 0.0, 0.0, 0.0, 0.0, 0.0, 0.0, 0.0, 0.0, 0.0, 0.0, 0.0, 0.0, 0.0, 0.0, 0.0, 0.0, 0.0, 0.0, 0.0, 0.0, 0.0, 0.0, 1.0, 0.0, 1.0, 1.0, 0.0, 1.0, 0.0, 0.0, 0.0, 1.0, 1.0, 1.0, 1.0, 0.0, 0.0, 0.0, 0.0, 0.0, 0.0, 0.0, 0.0, 0.0, 0.0, 0.0, 0.0, 0.0, 0.0, 0.0, 0.0, 0.0, 0.0, 0.0, 0.0, 0.0, 0.0, 0.0, 0.0, 0.0, 0.0, 0.0, 0.0, 0.0, 0.0, 0.0, 0.0, 0.0, 0.0, 0.0, 0.0, 0.0, 0.0, 0.0, 0.0, 0.0, 0.0, 0.0, 0.0, 0.0, 0.0, 0.0, 0.0, 0.0, 0.0, 0.0, 0.0, 0.0, 0.0, 0.0, 0.0, 0.0, 0.0, 0.0, 0.0, 0.0, 0.0, 0.0, 0.0, 0.0, 0.0, 0.0, 0.0, 0.0, 0.0, 0.0, 0.0, 0.0, 0.0, 0.0, 0.0, 0.0, 0.0, 0.0, 0.0, 0.0, 0.0, 0.0, 0.0, 0.0, 0.0, 0.0, 0.0, 0.0, 0.0, 0.0, 0.0, 0.0, 0.0, 0.0, 0.0, 0.0, 0.0, 0.0, 0.0, 0.0, 0.0, 0.0, 0.0, 0.0, 0.0, 0.0, 0.0, 0.0, 0.0, 0.0, 0.0, 0.0, 0.0, 0.0, 0.0, 0.0, 0.0, 0.0, 0.0, 0.0, 0.0, 0.0, 0.0, 0.0, 0.0, 0.0, 0.0, 0.0, 0.0, 0.0, 0.0, 0.0, 0.0, 0.0, 0.0, 0.0, 0.0, 0.0, 0.0, 0.0, 0.0, 0.0, 0.0, 0.0, 0.0, 0.0, 0.0, 0.0, 0.0, 0.0, 0.0, 0.0, 0.0, 0.0, 0.0, 0.0, 0.0, 0.0, 0.0, 0.0, 0.0, 0.0, 0.0, 0.0, 0.0, 0.0, 0.0, 0.0, 0.0, 0.0, 0.0, 0.0, 0.0, 0.0, 0.0, 0.0, 0.0, 0.0, 0.0, 0.0, 0.0, 0.0, 0.0, 0.0, 0.0, 0.0, 0.0, 0.0, 0.0, 0.0, 0.0, 0.0, 0.0, 0.0, 0.0, 0.0, 0.0, 0.0, 0.0, 0.0, 0.0, 0.0, 0.0, 0.0, 0.0, 0.0, 0.0, 0.0, 0.0, 0.0, 0.0, 0.0, 0.0, 0.0, 0.0, 0.0, 0.0, 0.0, 0.0, 0.0, 0.0, 0.0, 0.0, 0.0, 0.0, 0.0, 0.0, 0.0, 0.0, 0.0, 0.0, 0.0, 0.0, 0.0, 0.0, 0.0, 0.0, 0.0, 0.0, 0.0, 0.0, 0.0, 0.0, 0.0, 0.0, 0.0, 0.0, 0.0, 0.0, 0.0, 0.0, 0.0, 0.0, 0.0, 0.0, 0.0, 0.0, 0.0, 0.0, 0.0, 0.0, 0.0, 0.0, 0.0, 0.0, 0.0, 0.0, 0.0, 0.0, 0.0, 0.0, 0.0, 0.0, 0.0, 0.0, 0.0, 0.0, 0.0, 0.0, 0.0, 0.0, 0.0, 0.0, 0.0, 0.0, 0.0, 0.0, 0.0, 0.0, 0.0, 0.0, 0.0, 0.0, 0.0, 0.0, 0.0, 0.0, 0.0, 0.0, 0.0, 0.0, 0.0, 0.0, 0.0, 0.0, 0.0, 0.0, 0.0, 0.0, 0.0, 0.0, 0.0, 0.0, 0.0, 0.0, 0.0, 0.0, 0.0, 0.0, 0.0, 0.5, 0.0, 1.0, 0.0, 1.0, 1.0, 0.5, 1.0, 0.0, 0.0, 0.5, 0.0, 0.5, 1.0, 0.0, 1.0, 0.5, 0.0, 0.5, 1.0, 1.0, 1.0, 1.0, 0.0, 0.0, 0.0, 0.0, 1.0, 0.5, 1.0, 0.5, 0.0, 0.0, 0.5, 1.0, 0.5, 1.0, 1.0, 0.0, 1.0, 0.0, 0.0, 1.0, 0.0, 1.0, 0.5, 0.0, 0.5, 0.0, 0.5, 1.0, 0.5, 1.0, 1.0, 0.0, 1.0, 0.0, 0.0, 1.0, 0.0, 1.0, 0.5, 0.0, 0.5])
me_plane_002.materials.append(mat_blackdiffuse)
me_plane_002.materials.append(mat_ear_insidediffuse)
me_plane_002.materials.append(mat_whitediffuse)
me_plane_002.update()
me_plane_003 = bpy.data.meshes.new('Plane.003')
me_plane_003.from_pydata([(-0.00831, 0.04733, -0.0274), (0.00831, 0.04733, -0.0274), (-0.04071, 0.04733, 0.029), (0.04071, 0.04733, 0.029), (-0.02753, 0.04733, -0.001598), (0.02753, 0.04733, -0.001598), (0.3433, 0.04206, 0.1355), (0.3674, 0.04206, 0.09153), (0.2905, 0.04206, 0.1789), (0.2906, 0.04206, 0.1581), (0.1386, 0.04206, 0.2012), (0.02453, 0.04206, 0.1299), (0.1337, 0.04206, 0.1664), (0.03546, 0.04206, 0.1089), (-0.02924, 0.04206, 0.1046), (-0.1279, 0.04206, 0.1664), (-0.01831, 0.04206, 0.1355), (-0.1328, 0.04206, 0.2012), (-0.2848, 0.04206, 0.1581), (-0.2869, 0.04206, 0.1836), (-0.365, 0.04206, 0.09153), (-0.3522, 0.04206, 0.1191), (0.0009937, 0.04733, -0.03875), (0.0009937, 0.04733, -0.03853), (0.01499, 0.04733, -0.04102), (0.03598, 0.04733, -0.05794), (0.007663, 0.04733, -0.02786), (0.002944, 0.04733, -0.03945), (0.0009937, 0.04733, -0.01599), (0.007906, 0.04733, -0.01889), (0.03558, 0.04733, -0.06382), (0.02285, 0.04733, -0.0489), (0.02068, 0.04733, -0.05856), (0.01211, 0.04733, -0.05031), (0.03086, 0.04733, -0.06215), (0.02902, 0.04733, -0.05426), (-0.013, 0.04733, -0.04102), (-0.034, 0.04733, -0.05794), (-0.005676, 0.04733, -0.02786), (-0.0009564, 0.04733, -0.03945), (-0.005919, 0.04733, -0.01889), (-0.0336, 0.04733, -0.06382), (-0.02086, 0.04733, -0.0489), (-0.0187, 0.04733, -0.05856), (-0.01013, 0.04733, -0.05031), (-0.02887, 0.04733, -0.06215), (-0.02703, 0.04733, -0.05426), (0.108, 0.04733, 0.2064), (0.05033, 0.04733, 0.1609), (0.03949, 0.04733, 0.1593), (0.07085, 0.04733, 0.1856), (0.05913, 0.04733, 0.1941), (0.1025, 0.04733, 0.2153), (-0.1005, 0.04733, 0.2087), (-0.043, 0.04733, 0.163), (-0.03217, 0.04733, 0.1613), (-0.06342, 0.04733, 0.1878), (-0.05167, 0.04733, 0.1962), (-0.09498, 0.04733, 0.2176), (0.02528, 0.04733, 0.1355), (-0.02294, 0.04733, 0.1148), (-0.02409, 0.04733, 0.119), (0.003235, 0.04733, 0.1261), (0.001806, 0.04733, 0.1302), (0.02608, 0.04733, 0.1405), (0.02127, 0.04733, 0.1338), (0.02166, 0.04733, 0.1386), (-0.01479, 0.04733, 0.123), (-0.01334, 0.04733, 0.119), (0.02666, 0.04733, 0.1334), (-0.02206, 0.04733, 0.1025), (-0.0231, 0.04733, 0.1063), (0.00173, 0.04733, 0.1128), (0.0004319, 0.04733, 0.1165), (0.02739, 0.04733, 0.1281), (0.02302, 0.04733, 0.122), (0.02338, 0.04733, 0.1264), (-0.01465, 0.04733, 0.11), (-0.01333, 0.04733, 0.1063), (0.0266, 0.04733, 0.1133), (-0.02062, 0.04733, 0.09295), (-0.02164, 0.04733, 0.0966), (0.002432, 0.04733, 0.1029), (0.001173, 0.04733, 0.1065), (0.02731, 0.04733, 0.1177), (0.02307, 0.04733, 0.1118), (0.02341, 0.04733, 0.1161), (-0.01345, 0.04733, 0.1001), (-0.01217, 0.04733, 0.0966), (0.02709, 0.04733, 0.1048), (-0.02169, 0.04733, 0.08369), (-0.02274, 0.04733, 0.08746), (0.002125, 0.04733, 0.09398), (0.0008247, 0.04733, 0.09764), (0.02782, 0.04733, 0.1093), (0.02344, 0.04733, 0.1032), (0.0238, 0.04733, 0.1076), (-0.01428, 0.04733, 0.09112), (-0.01296, 0.04733, 0.08746), (0.02974, 0.04733, 0.09646), (-0.02387, 0.04733, 0.07193), (-0.02512, 0.04733, 0.07609), (0.002306, 0.04733, 0.08391), (0.0007769, 0.04733, 0.08794), (0.03045, 0.04733, 0.1015), (0.02573, 0.04733, 0.09463), (0.02602, 0.04733, 0.09949), (-0.01582, 0.04733, 0.08035), (-0.01427, 0.04733, 0.07632), (0.02972, 0.04733, 0.08432), (-0.02407, 0.04733, 0.06158), (-0.02519, 0.04733, 0.06574), (0.00219, 0.04733, 0.07268), (0.000793, 0.04733, 0.07672), (0.03056, 0.04733, 0.0893), (0.0257, 0.04733, 0.08262), (0.02613, 0.04733, 0.08743), (-0.01586, 0.04733, 0.06968), (-0.01444, 0.04733, 0.06565), (0.02836, 0.04733, 0.07327), (-0.02462, 0.04733, 0.05087), (-0.02572, 0.04733, 0.05496), (0.001247, 0.04733, 0.0618), (-0.000129, 0.04733, 0.06578), (0.02919, 0.04733, 0.07818), (0.0244, 0.04733, 0.07159), (0.02482, 0.04733, 0.07633), (-0.01653, 0.04733, 0.05885), (-0.01514, 0.04733, 0.05488), (0.02836, 0.04733, 0.07327), (-0.02462, 0.04733, 0.05087), (-0.02572, 0.04733, 0.05496), (0.001247, 0.04733, 0.0618), (-0.000129, 0.04733, 0.06578), (0.02919, 0.04733, 0.07818), (0.0244, 0.04733, 0.07159), (0.02482, 0.04733, 0.07633), (-0.01653, 0.04733, 0.05885), (-0.01514, 0.04733, 0.05488), (0.02732, 0.04733, 0.0616), (-0.02629, 0.04733, 0.05161), (-0.02728, 0.04733, 0.04486), (-0.0001187, 0.04733, 0.05093), (-0.00138, 0.04733, 0.05494), (0.02829, 0.04733, 0.06649), (0.02331, 0.04733, 0.06004), (0.02387, 0.04733, 0.06477), (-0.01798, 0.04733, 0.04848), (-0.01669, 0.04733, 0.04447), (0.02503, 0.04733, 0.04636), (0.3597, 0.04733, 0.03486), (0.02503, 0.04733, 0.1363), (0.3597, 0.04733, 0.1357), (0.202, 0.04733, 0.006629), (0.202, 0.04733, 0.1769), (-0.02304, 0.04733, 0.03549), (-0.3577, 0.04733, 0.03486), (-0.02304, 0.04733, 0.1363), (-0.3577, 0.04733, 0.1357), (-0.2, 0.04733, 0.006629), (-0.2, 0.04733, 0.1769), (0.09818, 0.04299, 0.0128), (0.2074, 0.04299, 0.0128), (0.09318, 0.04299, 0.1794), (0.2124, 0.04299, 0.1794), (0.06975, 0.04299, 0.08922), (0.2358, 0.04299, 0.08922), (-0.2882, 0.04299, 0.0128), (-0.179, 0.04299, 0.0128), (-0.2932, 0.04299, 0.1794), (-0.174, 0.04299, 0.1794), (-0.3166, 0.04299, 0.08922), (-0.1473, 0.04299, 0.08922)], [], [(4, 5, 3, 2), (0, 1, 5, 4), (8, 6, 7, 9), (10, 8, 9, 12), (13, 11, 10, 12), (14, 16, 17, 15), (17, 19, 18, 15), (19, 21, 20, 18), (35, 34, 30, 25), (23, 22, 27, 26), (23, 26, 29, 28), (24, 33, 32, 31), (26, 27, 33, 24), (31, 32, 34, 35), (46, 37, 41, 45), (23, 38, 39, 22), (23, 28, 40, 38), (36, 42, 43, 44), (38, 36, 44, 39), (42, 46, 45, 43), (50, 51, 49, 48), (47, 52, 51, 50), (56, 54, 55, 57), (53, 56, 57, 58), (68, 67, 61, 60), (65, 66, 63, 62), (59, 64, 66, 65), (62, 63, 67, 68), (78, 77, 71, 70), (75, 76, 73, 72), (69, 74, 76, 75), (72, 73, 77, 78), (88, 87, 81, 80), (85, 86, 83, 82), (79, 84, 86, 85), (82, 83, 87, 88), (98, 97, 91, 90), (95, 96, 93, 92), (89, 94, 96, 95), (92, 93, 97, 98), (108, 107, 101, 100), (105, 106, 103, 102), (99, 104, 106, 105), (102, 103, 107, 108), (118, 117, 111, 110), (115, 116, 113, 112), (109, 114, 116, 115), (112, 113, 117, 118), (128, 127, 121, 120), (125, 126, 123, 122), (119, 124, 126, 125), (122, 123, 127, 128), (138, 137, 131, 130), (135, 136, 133, 132), (129, 134, 136, 135), (132, 133, 137, 138), (148, 147, 141, 140), (145, 146, 143, 142), (139, 144, 146, 145), (142, 143, 147, 148), (153, 150, 152, 154), (149, 153, 154, 151), (159, 160, 158, 156), (155, 157, 160, 159), (165, 166, 164, 163), (161, 162, 166, 165), (171, 172, 170, 169), (167, 168, 172, 171)])
me_plane_003.polygons.foreach_set('use_smooth', [0, 0, 0, 0, 0, 0, 0, 0, 0, 0, 0, 0, 0, 0, 0, 0, 0, 0, 0, 0, 0, 0, 0, 0, 0, 0, 0, 0, 0, 0, 0, 0, 0, 0, 0, 0, 0, 0, 0, 0, 0, 0, 0, 0, 0, 0, 0, 0, 0, 0, 0, 0, 0, 0, 0, 0, 0, 0, 0, 0, 1, 1, 1, 1, 0, 0, 0, 0])
me_plane_003.polygons.foreach_set('material_index', [0, 0, 0, 0, 0, 0, 0, 0, 0, 0, 0, 0, 0, 0, 0, 0, 0, 0, 0, 0, 0, 0, 0, 0, 0, 0, 0, 0, 0, 0, 0, 0, 0, 0, 0, 0, 0, 0, 0, 0, 0, 0, 0, 0, 0, 0, 0, 0, 0, 0, 0, 0, 0, 0, 0, 0, 0, 0, 0, 0, 2, 2, 2, 2, 0, 0, 0, 0])
_uv = me_plane_003.uv_layers.new(name='UVMap')
_uv.uv.foreach_set('vector', [0.0, 0.5345, 1.0, 0.5345, 1.0, 1.0, 0.0, 1.0, 0.0, 0.0, 1.0, 0.0, 1.0, 0.5345, 0.0, 0.5345, 1.0, 1.0, 1.0, 1.0, 1.0, 0.0, 1.0, 0.0, 1.0, 1.0, 1.0, 1.0, 1.0, 0.0, 1.0, 0.0, 0.0, 0.0, 0.0, 1.0, 1.0, 1.0, 1.0, 0.0, 0.0, 0.0, 0.0, 1.0, 1.0, 1.0, 1.0, 0.0, 1.0, 1.0, 1.0, 1.0, 1.0, 0.0, 1.0, 0.0, 1.0, 1.0, 1.0, 1.0, 1.0, 0.0, 1.0, 0.0, 0.0, 0.0, 0.0, 0.0, 0.0, 0.0, 0.0, 0.0, 0.0, 0.0, 0.0, 0.0, 0.0, 0.0, 0.0, 0.0, 0.0, 0.0, 0.0, 0.0, 0.0, 0.0, 0.0, 0.0, 0.0, 0.0, 0.0, 0.0, 0.0, 0.0, 0.0, 0.0, 0.0, 0.0, 0.0, 0.0, 0.0, 0.0, 0.0, 0.0, 0.0, 0.0, 0.0, 0.0, 0.0, 0.0, 0.0, 0.0, 0.0, 0.0, 0.0, 0.0, 0.0, 0.0, 0.0, 0.0, 0.0, 0.0, 0.0, 0.0, 0.0, 0.0, 0.0, 0.0, 0.0, 0.0, 0.0, 0.0, 0.0, 0.0, 0.0, 0.0, 0.0, 0.0, 0.0, 0.0, 0.0, 0.0, 0.0, 0.0, 0.0, 0.0, 0.0, 0.0, 0.0, 0.0, 0.0, 0.0, 0.0, 0.0, 0.0, 0.0, 0.0, 0.0, 0.0, 0.0, 0.0, 0.0, 0.0, 0.0, 0.0, 0.0, 0.0, 0.0, 0.0, 0.0, 0.0, 0.0, 0.0, 0.0, 0.0, 0.0, 0.0, 0.0, 0.0, 0.0, 0.0, 0.0, 0.0, 0.0, 0.0, 0.0, 0.0, 0.0, 0.0, 0.0, 0.0, 0.0, 0.0, 0.0, 0.0, 0.0, 0.0, 0.0, 0.0, 0.0, 0.0, 0.0, 0.0, 0.0, 0.0, 0.0, 0.0, 0.0, 0.0, 0.0, 0.0, 0.0, 0.0, 0.0, 0.0, 0.0, 0.0, 0.0, 0.0, 0.0, 0.0, 0.0, 0.0, 0.0, 0.0, 0.0, 0.0, 0.0, 0.0, 0.0, 0.0, 0.0, 0.0, 0.0, 0.0, 0.0, 0.0, 0.0, 0.0, 0.0, 0.0, 0.0, 0.0, 0.0, 0.0, 0.0, 0.0, 0.0, 0.0, 0.0, 0.0, 0.0, 0.0, 0.0, 0.0, 0.0, 0.0, 0.0, 0.0, 0.0, 0.0, 0.0, 0.0, 0.0, 0.0, 0.0, 0.0, 0.0, 0.0, 0.0, 0.0, 0.0, 0.0, 0.0, 0.0, 0.0, 0.0, 0.0, 0.0, 0.0, 0.0, 0.0, 0.0, 0.0, 0.0, 0.0, 0.0, 0.0, 0.0, 0.0, 0.0, 0.0, 0.0, 0.0, 0.0, 0.0, 0.0, 0.0, 0.0, 0.0, 0.0, 0.0, 0.0, 0.0, 0.0, 0.0, 0.0, 0.0, 0.0, 0.0, 0.0, 0.0, 0.0, 0.0, 0.0, 0.0, 0.0, 0.0, 0.0, 0.0, 0.0, 0.0, 0.0, 0.0, 0.0, 0.0, 0.0, 0.0, 0.0, 0.0, 0.0, 0.0, 0.0, 0.0, 0.0, 0.0, 0.0, 0.0, 0.0, 0.0, 0.0, 0.0, 0.0, 0.0, 0.0, 0.0, 0.0, 0.0, 0.0, 0.0, 0.0, 0.0, 0.0, 0.0, 0.0, 0.0, 0.0, 0.0, 0.0, 0.0, 0.0, 0.0, 0.0, 0.0, 0.0, 0.0, 0.0, 0.0, 0.0, 0.0, 0.0, 0.0, 0.0, 0.0, 0.0, 0.0, 0.0, 0.0, 0.0, 0.0, 0.0, 0.0, 0.0, 0.0, 0.0, 0.0, 0.0, 0.0, 0.0, 0.0, 0.0, 0.0, 0.0, 0.0, 0.0, 0.0, 0.0, 0.0, 0.0, 0.0, 0.0, 0.0, 0.0, 0.0, 0.0, 0.0, 0.0, 0.0, 0.0, 0.0, 0.0, 0.0, 0.0, 0.0, 0.0, 0.0, 0.0, 0.0, 0.0, 0.0, 0.0, 0.0, 0.0, 0.0, 0.0, 0.0, 0.0, 0.0, 0.0, 0.0, 0.0, 0.0, 0.0, 0.0, 0.0, 0.0, 0.0, 0.0, 0.0, 0.0, 0.0, 0.0, 0.0, 0.0, 0.0, 0.0, 0.0, 0.0, 0.0, 0.0, 0.0, 0.0, 0.0, 0.0, 0.0, 0.0, 0.0, 0.0, 0.0, 0.0, 0.0, 0.0, 0.0, 0.0, 0.0, 0.0, 0.0, 0.0, 0.0, 0.0, 0.0, 0.0, 0.0, 0.0, 0.0, 0.0, 0.0, 0.0, 0.0, 0.0, 0.5, 0.0, 1.0, 0.0, 1.0, 1.0, 0.5, 1.0, 0.0, 0.0, 0.5, 0.0, 0.5, 1.0, 0.0, 1.0, 0.5, 0.0, 0.5, 1.0, 1.0, 1.0, 1.0, 0.0, 0.0, 0.0, 0.0, 1.0, 0.5, 1.0, 0.5, 0.0, 0.0, 0.5, 1.0, 0.5, 1.0, 1.0, 0.0, 1.0, 0.0, 0.0, 1.0, 0.0, 1.0, 0.5, 0.0, 0.5, 0.0, 0.5, 1.0, 0.5, 1.0, 1.0, 0.0, 1.0, 0.0, 0.0, 1.0, 0.0, 1.0, 0.5, 0.0, 0.5])
me_plane_003.materials.append(mat_blackdiffuse)
me_plane_003.materials.append(mat_ear_insidediffuse)
me_plane_003.materials.append(mat_whitediffuse)
me_plane_003.materials.append(mat_skindiffuse)
me_plane_003.update()

# ---- objects
ob_camera = bpy.data.objects.new('Camera', cam_camera)
ob_faceplane = bpy.data.objects.new('FacePlane', me_plane_025)
ob_angryface = bpy.data.objects.new('AngryFace', me_plane_021)
ob_defaultface = bpy.data.objects.new('DefaultFace', me_plane_016)
ob_chillface = bpy.data.objects.new('ChillFace', me_plane_019)
ob_anrgyfaceblink = bpy.data.objects.new('AnrgyFaceBlink', me_plane_001)
ob_embarrasedface = bpy.data.objects.new('EmbarrasedFace', me_plane_002)
ob_thinkface = bpy.data.objects.new('ThinkFace', me_plane_003)

# ---- transforms, parenting, visibility, modifiers, constraints
ob_camera.location = (0.0, -3.242, 0.0)
ob_camera.rotation_euler = (1.571, -0.0, 0.0)
ob_camera.scale = (1.0, 1.0, 1.0)
ob_camera.hide_render = True
ob_faceplane.location = (0.0, 0.0, 0.0)
ob_faceplane.rotation_euler = (1.571, -0.0, 0.0)
ob_angryface.location = (0.0, -0.1207, 0.0)
ob_angryface.hide_render = True
_m = ob_angryface.modifiers.new('Subdivision', 'SUBSURF')
_m.levels = 6
_m.render_levels = 6
ob_defaultface.location = (0.0, -0.4669, 0.0)
_m = ob_defaultface.modifiers.new('Subdivision', 'SUBSURF')
_m.levels = 6
_m.render_levels = 6
ob_chillface.location = (0.0, -0.6912, 0.0)
ob_chillface.hide_render = True
_m = ob_chillface.modifiers.new('Subdivision', 'SUBSURF')
_m.levels = 6
_m.render_levels = 6
ob_anrgyfaceblink.location = (0.0, -0.2471, 0.0)
ob_anrgyfaceblink.hide_render = True
_m = ob_anrgyfaceblink.modifiers.new('Subdivision', 'SUBSURF')
_m.levels = 6
_m.render_levels = 6
ob_embarrasedface.location = (0.0, -0.1207, 0.0)
ob_embarrasedface.hide_render = True
_m = ob_embarrasedface.modifiers.new('Subdivision', 'SUBSURF')
_m.levels = 6
_m.render_levels = 6
ob_thinkface.location = (0.0, -0.1207, 0.0)
ob_thinkface.hide_render = True
_m = ob_thinkface.modifiers.new('Subdivision', 'SUBSURF')
_m.levels = 6
_m.render_levels = 6

# ---- collection membership
scene.collection.objects.link(ob_camera)
scene.collection.objects.link(ob_faceplane)
col_faces.objects.link(ob_angryface)
col_faces.objects.link(ob_defaultface)
col_faces.objects.link(ob_chillface)
col_faces.objects.link(ob_anrgyfaceblink)
col_faces.objects.link(ob_embarrasedface)
col_faces.objects.link(ob_thinkface)

# ---- scene / render settings (as saved in the file)
scene.camera = ob_camera
scene.frame_start = 0; scene.frame_end = 15; scene.frame_set(0)
scene.render.engine = 'BLENDER_EEVEE_NEXT'
scene.render.resolution_x = 512
scene.render.resolution_y = 512
scene.render.fps = 30
scene.render.filter_size = 1.0
scene.render.film_transparent = True
scene.cycles.sampling_pattern = 'TABULATED_SOBOL'
scene.cycles.use_light_tree = False
scene.eevee.taa_samples = 300
scene.eevee.taa_render_samples = 300
scene.view_settings.view_transform = 'Standard'
bpy.context.view_layer.update()
